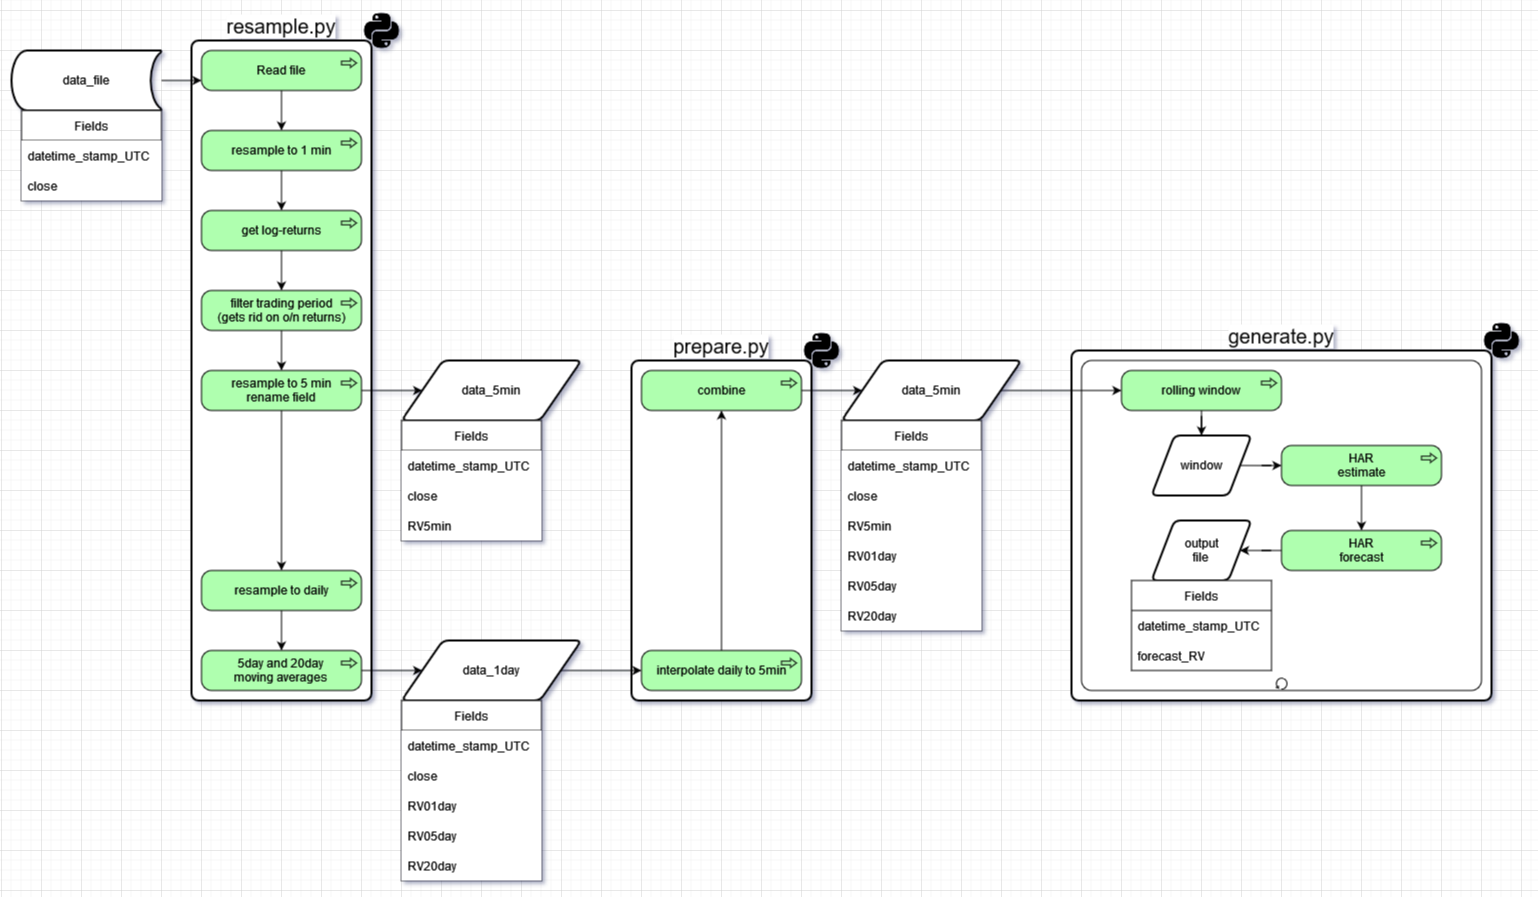

The diagram above was exported from draw.io. Its source (the exported page's mxGraphModel, read from the mxfile embedded in the PNG):
<mxGraphModel dx="1896" dy="992" grid="1" gridSize="10" guides="1" tooltips="1" connect="1" arrows="1" fold="1" page="1" pageScale="1" pageWidth="826" pageHeight="1169" background="none" math="0" shadow="0">
  <root>
    <mxCell id="0" />
    <mxCell id="1" parent="0" />
    <mxCell id="BQh667uKtFPZFXDKLswa-177" value="generate.py" style="rounded=1;whiteSpace=wrap;html=1;absoluteArcSize=1;arcSize=14;strokeWidth=2;labelBackgroundColor=default;labelBorderColor=none;fontColor=#000000;fillColor=default;labelPosition=center;verticalLabelPosition=top;align=center;verticalAlign=bottom;fontSize=20;" vertex="1" parent="1">
      <mxGeometry x="1230" y="340" width="420" height="350" as="geometry" />
    </mxCell>
    <mxCell id="BQh667uKtFPZFXDKLswa-178" value="" style="shape=image;html=1;verticalAlign=top;verticalLabelPosition=bottom;labelBackgroundColor=#ffffff;imageAspect=0;aspect=fixed;image=https://cdn1.iconfinder.com/data/icons/ionicons-fill-vol-2/512/logo-python-128.png;labelBorderColor=none;fontSize=20;fontColor=#000000;fillColor=default;" vertex="1" parent="1">
      <mxGeometry x="1640" y="310" width="40" height="40" as="geometry" />
    </mxCell>
    <mxCell id="BQh667uKtFPZFXDKLswa-175" value="prepare.py" style="rounded=1;whiteSpace=wrap;html=1;absoluteArcSize=1;arcSize=14;strokeWidth=2;labelBackgroundColor=default;labelBorderColor=none;fontColor=#000000;fillColor=default;labelPosition=center;verticalLabelPosition=top;align=center;verticalAlign=bottom;fontSize=20;" vertex="1" parent="1">
      <mxGeometry x="790" y="350" width="180" height="340" as="geometry" />
    </mxCell>
    <mxCell id="BQh667uKtFPZFXDKLswa-176" value="" style="shape=image;html=1;verticalAlign=top;verticalLabelPosition=bottom;labelBackgroundColor=#ffffff;imageAspect=0;aspect=fixed;image=https://cdn1.iconfinder.com/data/icons/ionicons-fill-vol-2/512/logo-python-128.png;labelBorderColor=none;fontSize=20;fontColor=#000000;fillColor=default;" vertex="1" parent="1">
      <mxGeometry x="960" y="320" width="40" height="40" as="geometry" />
    </mxCell>
    <mxCell id="BQh667uKtFPZFXDKLswa-173" value="resample.py" style="rounded=1;whiteSpace=wrap;html=1;absoluteArcSize=1;arcSize=14;strokeWidth=2;labelBackgroundColor=default;labelBorderColor=none;fontColor=#000000;fillColor=default;labelPosition=center;verticalLabelPosition=top;align=center;verticalAlign=bottom;fontSize=20;" vertex="1" parent="1">
      <mxGeometry x="350" y="30" width="180" height="660" as="geometry" />
    </mxCell>
    <mxCell id="BQh667uKtFPZFXDKLswa-151" value="" style="points=[[0.25,0,0],[0.5,0,0],[0.75,0,0],[1,0.25,0],[1,0.5,0],[1,0.75,0],[0.75,1,0],[0.5,1,0],[0.25,1,0],[0,0.75,0],[0,0.5,0],[0,0.25,0]];shape=mxgraph.bpmn.task;whiteSpace=wrap;rectStyle=rounded;size=10;taskMarker=abstract;isLoopStandard=1;fontColor=#000000;" vertex="1" parent="1">
      <mxGeometry x="1240" y="350" width="400" height="330" as="geometry" />
    </mxCell>
    <mxCell id="BQh667uKtFPZFXDKLswa-106" value="" style="edgeStyle=orthogonalEdgeStyle;rounded=0;orthogonalLoop=1;jettySize=auto;html=1;fontColor=#000000;entryX=0;entryY=0.75;entryDx=0;entryDy=0;entryPerimeter=0;" edge="1" parent="1" source="BQh667uKtFPZFXDKLswa-96" target="BQh667uKtFPZFXDKLswa-101">
      <mxGeometry relative="1" as="geometry">
        <mxPoint x="295" y="70" as="targetPoint" />
      </mxGeometry>
    </mxCell>
    <mxCell id="BQh667uKtFPZFXDKLswa-96" value="data_file" style="strokeWidth=2;html=1;shape=mxgraph.flowchart.stored_data;whiteSpace=wrap;fontColor=#000000;" vertex="1" parent="1">
      <mxGeometry x="170" y="40" width="150" height="60" as="geometry" />
    </mxCell>
    <mxCell id="BQh667uKtFPZFXDKLswa-97" value="Fields" style="swimlane;fontStyle=0;childLayout=stackLayout;horizontal=1;startSize=30;horizontalStack=0;resizeParent=1;resizeParentMax=0;resizeLast=0;collapsible=1;marginBottom=0;fontColor=#000000;labelBackgroundColor=default;labelBorderColor=none;" vertex="1" parent="1">
      <mxGeometry x="180" y="100" width="140" height="90" as="geometry" />
    </mxCell>
    <mxCell id="BQh667uKtFPZFXDKLswa-98" value="datetime_stamp_UTC" style="text;strokeColor=none;fillColor=default;align=left;verticalAlign=middle;spacingLeft=4;spacingRight=4;overflow=hidden;points=[[0,0.5],[1,0.5]];portConstraint=eastwest;rotatable=0;fontColor=#000000;labelBackgroundColor=default;" vertex="1" parent="BQh667uKtFPZFXDKLswa-97">
      <mxGeometry y="30" width="140" height="30" as="geometry" />
    </mxCell>
    <mxCell id="BQh667uKtFPZFXDKLswa-99" value="close" style="text;strokeColor=none;fillColor=default;align=left;verticalAlign=middle;spacingLeft=4;spacingRight=4;overflow=hidden;points=[[0,0.5],[1,0.5]];portConstraint=eastwest;rotatable=0;fontColor=#000000;" vertex="1" parent="BQh667uKtFPZFXDKLswa-97">
      <mxGeometry y="60" width="140" height="30" as="geometry" />
    </mxCell>
    <mxCell id="BQh667uKtFPZFXDKLswa-108" value="" style="edgeStyle=orthogonalEdgeStyle;rounded=0;orthogonalLoop=1;jettySize=auto;html=1;fontColor=#000000;" edge="1" parent="1" source="BQh667uKtFPZFXDKLswa-101" target="BQh667uKtFPZFXDKLswa-102">
      <mxGeometry relative="1" as="geometry" />
    </mxCell>
    <mxCell id="BQh667uKtFPZFXDKLswa-101" value="Read file" style="html=1;outlineConnect=0;whiteSpace=wrap;fillColor=#AFFFAF;shape=mxgraph.archimate3.application;appType=proc;archiType=rounded;fontColor=#000000;" vertex="1" parent="1">
      <mxGeometry x="360" y="40" width="160" height="40" as="geometry" />
    </mxCell>
    <mxCell id="BQh667uKtFPZFXDKLswa-109" value="" style="edgeStyle=orthogonalEdgeStyle;rounded=0;orthogonalLoop=1;jettySize=auto;html=1;fontColor=#000000;" edge="1" parent="1" source="BQh667uKtFPZFXDKLswa-102" target="BQh667uKtFPZFXDKLswa-104">
      <mxGeometry relative="1" as="geometry" />
    </mxCell>
    <mxCell id="BQh667uKtFPZFXDKLswa-102" value="resample to 1 min" style="html=1;outlineConnect=0;whiteSpace=wrap;fillColor=#AFFFAF;shape=mxgraph.archimate3.application;appType=proc;archiType=rounded;fontColor=#000000;" vertex="1" parent="1">
      <mxGeometry x="360" y="120" width="160" height="40" as="geometry" />
    </mxCell>
    <mxCell id="BQh667uKtFPZFXDKLswa-112" value="" style="edgeStyle=orthogonalEdgeStyle;rounded=0;orthogonalLoop=1;jettySize=auto;html=1;fontColor=#000000;" edge="1" parent="1" source="BQh667uKtFPZFXDKLswa-103" target="BQh667uKtFPZFXDKLswa-111">
      <mxGeometry relative="1" as="geometry" />
    </mxCell>
    <mxCell id="BQh667uKtFPZFXDKLswa-103" value="&lt;div&gt;filter trading period&lt;/div&gt;(gets rid on o/n returns)" style="html=1;outlineConnect=0;whiteSpace=wrap;fillColor=#AFFFAF;shape=mxgraph.archimate3.application;appType=proc;archiType=rounded;fontColor=#000000;" vertex="1" parent="1">
      <mxGeometry x="360" y="280" width="160" height="40" as="geometry" />
    </mxCell>
    <mxCell id="BQh667uKtFPZFXDKLswa-110" value="" style="edgeStyle=orthogonalEdgeStyle;rounded=0;orthogonalLoop=1;jettySize=auto;html=1;fontColor=#000000;" edge="1" parent="1" source="BQh667uKtFPZFXDKLswa-104" target="BQh667uKtFPZFXDKLswa-103">
      <mxGeometry relative="1" as="geometry" />
    </mxCell>
    <mxCell id="BQh667uKtFPZFXDKLswa-104" value="&lt;div&gt;get log-returns&lt;/div&gt;" style="html=1;outlineConnect=0;whiteSpace=wrap;fillColor=#AFFFAF;shape=mxgraph.archimate3.application;appType=proc;archiType=rounded;fontColor=#000000;" vertex="1" parent="1">
      <mxGeometry x="360" y="200" width="160" height="40" as="geometry" />
    </mxCell>
    <mxCell id="BQh667uKtFPZFXDKLswa-114" value="" style="edgeStyle=orthogonalEdgeStyle;rounded=0;orthogonalLoop=1;jettySize=auto;html=1;fontColor=#000000;" edge="1" parent="1" source="BQh667uKtFPZFXDKLswa-111" target="BQh667uKtFPZFXDKLswa-113">
      <mxGeometry relative="1" as="geometry" />
    </mxCell>
    <mxCell id="BQh667uKtFPZFXDKLswa-126" style="edgeStyle=orthogonalEdgeStyle;rounded=0;orthogonalLoop=1;jettySize=auto;html=1;exitX=0.5;exitY=1;exitDx=0;exitDy=0;exitPerimeter=0;entryX=0.5;entryY=0;entryDx=0;entryDy=0;entryPerimeter=0;fontColor=#000000;" edge="1" parent="1" source="BQh667uKtFPZFXDKLswa-111" target="BQh667uKtFPZFXDKLswa-119">
      <mxGeometry relative="1" as="geometry" />
    </mxCell>
    <mxCell id="BQh667uKtFPZFXDKLswa-111" value="&lt;div&gt;resample to 5 min&lt;/div&gt;&lt;div&gt;rename field&lt;br&gt;&lt;/div&gt;" style="html=1;outlineConnect=0;whiteSpace=wrap;fillColor=#AFFFAF;shape=mxgraph.archimate3.application;appType=proc;archiType=rounded;fontColor=#000000;" vertex="1" parent="1">
      <mxGeometry x="360" y="360" width="160" height="40" as="geometry" />
    </mxCell>
    <mxCell id="BQh667uKtFPZFXDKLswa-113" value="data_5min" style="shape=parallelogram;html=1;strokeWidth=2;perimeter=parallelogramPerimeter;whiteSpace=wrap;rounded=1;arcSize=12;size=0.23;fontColor=#000000;" vertex="1" parent="1">
      <mxGeometry x="560" y="350" width="180" height="60" as="geometry" />
    </mxCell>
    <mxCell id="BQh667uKtFPZFXDKLswa-115" value="Fields" style="swimlane;fontStyle=0;childLayout=stackLayout;horizontal=1;startSize=30;horizontalStack=0;resizeParent=1;resizeParentMax=0;resizeLast=0;collapsible=1;marginBottom=0;fontColor=#000000;" vertex="1" parent="1">
      <mxGeometry x="560" y="410" width="140" height="120" as="geometry" />
    </mxCell>
    <mxCell id="BQh667uKtFPZFXDKLswa-116" value="datetime_stamp_UTC" style="text;strokeColor=none;fillColor=default;align=left;verticalAlign=middle;spacingLeft=4;spacingRight=4;overflow=hidden;points=[[0,0.5],[1,0.5]];portConstraint=eastwest;rotatable=0;fontColor=#000000;" vertex="1" parent="BQh667uKtFPZFXDKLswa-115">
      <mxGeometry y="30" width="140" height="30" as="geometry" />
    </mxCell>
    <mxCell id="BQh667uKtFPZFXDKLswa-117" value="close" style="text;strokeColor=none;fillColor=default;align=left;verticalAlign=middle;spacingLeft=4;spacingRight=4;overflow=hidden;points=[[0,0.5],[1,0.5]];portConstraint=eastwest;rotatable=0;fontColor=#000000;" vertex="1" parent="BQh667uKtFPZFXDKLswa-115">
      <mxGeometry y="60" width="140" height="30" as="geometry" />
    </mxCell>
    <mxCell id="BQh667uKtFPZFXDKLswa-118" value="RV5min" style="text;strokeColor=none;fillColor=default;align=left;verticalAlign=middle;spacingLeft=4;spacingRight=4;overflow=hidden;points=[[0,0.5],[1,0.5]];portConstraint=eastwest;rotatable=0;fontColor=#000000;" vertex="1" parent="BQh667uKtFPZFXDKLswa-115">
      <mxGeometry y="90" width="140" height="30" as="geometry" />
    </mxCell>
    <mxCell id="BQh667uKtFPZFXDKLswa-128" value="" style="edgeStyle=orthogonalEdgeStyle;rounded=0;orthogonalLoop=1;jettySize=auto;html=1;fontColor=#000000;" edge="1" parent="1" source="BQh667uKtFPZFXDKLswa-119" target="BQh667uKtFPZFXDKLswa-127">
      <mxGeometry relative="1" as="geometry" />
    </mxCell>
    <mxCell id="BQh667uKtFPZFXDKLswa-119" value="resample to daily" style="html=1;outlineConnect=0;whiteSpace=wrap;fillColor=#AFFFAF;shape=mxgraph.archimate3.application;appType=proc;archiType=rounded;fontColor=#000000;" vertex="1" parent="1">
      <mxGeometry x="360" y="560" width="160" height="40" as="geometry" />
    </mxCell>
    <mxCell id="BQh667uKtFPZFXDKLswa-135" value="" style="edgeStyle=orthogonalEdgeStyle;rounded=0;orthogonalLoop=1;jettySize=auto;html=1;fontColor=#000000;" edge="1" parent="1" source="BQh667uKtFPZFXDKLswa-120" target="BQh667uKtFPZFXDKLswa-134">
      <mxGeometry relative="1" as="geometry" />
    </mxCell>
    <mxCell id="BQh667uKtFPZFXDKLswa-120" value="data_1day" style="shape=parallelogram;html=1;strokeWidth=2;perimeter=parallelogramPerimeter;whiteSpace=wrap;rounded=1;arcSize=12;size=0.23;fontColor=#000000;" vertex="1" parent="1">
      <mxGeometry x="560" y="630" width="180" height="60" as="geometry" />
    </mxCell>
    <mxCell id="BQh667uKtFPZFXDKLswa-121" value="Fields" style="swimlane;fontStyle=0;childLayout=stackLayout;horizontal=1;startSize=30;horizontalStack=0;resizeParent=1;resizeParentMax=0;resizeLast=0;collapsible=1;marginBottom=0;fontColor=#000000;" vertex="1" parent="1">
      <mxGeometry x="560" y="690" width="140" height="180" as="geometry" />
    </mxCell>
    <mxCell id="BQh667uKtFPZFXDKLswa-122" value="datetime_stamp_UTC" style="text;strokeColor=none;fillColor=default;align=left;verticalAlign=middle;spacingLeft=4;spacingRight=4;overflow=hidden;points=[[0,0.5],[1,0.5]];portConstraint=eastwest;rotatable=0;fontColor=#000000;" vertex="1" parent="BQh667uKtFPZFXDKLswa-121">
      <mxGeometry y="30" width="140" height="30" as="geometry" />
    </mxCell>
    <mxCell id="BQh667uKtFPZFXDKLswa-123" value="close" style="text;strokeColor=none;fillColor=default;align=left;verticalAlign=middle;spacingLeft=4;spacingRight=4;overflow=hidden;points=[[0,0.5],[1,0.5]];portConstraint=eastwest;rotatable=0;fontColor=#000000;" vertex="1" parent="BQh667uKtFPZFXDKLswa-121">
      <mxGeometry y="60" width="140" height="30" as="geometry" />
    </mxCell>
    <mxCell id="BQh667uKtFPZFXDKLswa-124" value="RV01day" style="text;strokeColor=none;fillColor=default;align=left;verticalAlign=middle;spacingLeft=4;spacingRight=4;overflow=hidden;points=[[0,0.5],[1,0.5]];portConstraint=eastwest;rotatable=0;fontColor=#000000;" vertex="1" parent="BQh667uKtFPZFXDKLswa-121">
      <mxGeometry y="90" width="140" height="30" as="geometry" />
    </mxCell>
    <mxCell id="BQh667uKtFPZFXDKLswa-130" value="RV05day" style="text;strokeColor=none;fillColor=default;align=left;verticalAlign=middle;spacingLeft=4;spacingRight=4;overflow=hidden;points=[[0,0.5],[1,0.5]];portConstraint=eastwest;rotatable=0;fontColor=#000000;" vertex="1" parent="BQh667uKtFPZFXDKLswa-121">
      <mxGeometry y="120" width="140" height="30" as="geometry" />
    </mxCell>
    <mxCell id="BQh667uKtFPZFXDKLswa-131" value="RV20day" style="text;strokeColor=none;fillColor=default;align=left;verticalAlign=middle;spacingLeft=4;spacingRight=4;overflow=hidden;points=[[0,0.5],[1,0.5]];portConstraint=eastwest;rotatable=0;fontColor=#000000;" vertex="1" parent="BQh667uKtFPZFXDKLswa-121">
      <mxGeometry y="150" width="140" height="30" as="geometry" />
    </mxCell>
    <mxCell id="BQh667uKtFPZFXDKLswa-129" value="" style="edgeStyle=orthogonalEdgeStyle;rounded=0;orthogonalLoop=1;jettySize=auto;html=1;fontColor=#000000;" edge="1" parent="1" source="BQh667uKtFPZFXDKLswa-127" target="BQh667uKtFPZFXDKLswa-120">
      <mxGeometry relative="1" as="geometry" />
    </mxCell>
    <mxCell id="BQh667uKtFPZFXDKLswa-127" value="&lt;div&gt;5day and 20day&lt;/div&gt;&lt;div&gt;moving averages&lt;br&gt;&lt;/div&gt;" style="html=1;outlineConnect=0;whiteSpace=wrap;fillColor=#AFFFAF;shape=mxgraph.archimate3.application;appType=proc;archiType=rounded;fontColor=#000000;" vertex="1" parent="1">
      <mxGeometry x="360" y="640" width="160" height="40" as="geometry" />
    </mxCell>
    <mxCell id="BQh667uKtFPZFXDKLswa-142" style="edgeStyle=orthogonalEdgeStyle;rounded=0;orthogonalLoop=1;jettySize=auto;html=1;exitX=0.5;exitY=0;exitDx=0;exitDy=0;exitPerimeter=0;entryX=0.5;entryY=1;entryDx=0;entryDy=0;entryPerimeter=0;fontColor=#000000;" edge="1" parent="1" source="BQh667uKtFPZFXDKLswa-134" target="BQh667uKtFPZFXDKLswa-136">
      <mxGeometry relative="1" as="geometry" />
    </mxCell>
    <mxCell id="BQh667uKtFPZFXDKLswa-134" value="interpolate daily to 5min" style="html=1;outlineConnect=0;whiteSpace=wrap;fillColor=#AFFFAF;shape=mxgraph.archimate3.application;appType=proc;archiType=rounded;fontColor=#000000;" vertex="1" parent="1">
      <mxGeometry x="800" y="640" width="160" height="40" as="geometry" />
    </mxCell>
    <mxCell id="BQh667uKtFPZFXDKLswa-143" value="" style="edgeStyle=orthogonalEdgeStyle;rounded=0;orthogonalLoop=1;jettySize=auto;html=1;fontColor=#000000;" edge="1" parent="1" source="BQh667uKtFPZFXDKLswa-136" target="BQh667uKtFPZFXDKLswa-137">
      <mxGeometry relative="1" as="geometry" />
    </mxCell>
    <mxCell id="BQh667uKtFPZFXDKLswa-136" value="combine" style="html=1;outlineConnect=0;whiteSpace=wrap;fillColor=#AFFFAF;shape=mxgraph.archimate3.application;appType=proc;archiType=rounded;fontColor=#000000;" vertex="1" parent="1">
      <mxGeometry x="800" y="360" width="160" height="40" as="geometry" />
    </mxCell>
    <mxCell id="BQh667uKtFPZFXDKLswa-154" style="edgeStyle=orthogonalEdgeStyle;rounded=0;orthogonalLoop=1;jettySize=auto;html=1;exitX=1;exitY=0.5;exitDx=0;exitDy=0;entryX=0;entryY=0.5;entryDx=0;entryDy=0;entryPerimeter=0;fontColor=#000000;" edge="1" parent="1" source="BQh667uKtFPZFXDKLswa-137" target="BQh667uKtFPZFXDKLswa-152">
      <mxGeometry relative="1" as="geometry" />
    </mxCell>
    <mxCell id="BQh667uKtFPZFXDKLswa-137" value="data_5min" style="shape=parallelogram;html=1;strokeWidth=2;perimeter=parallelogramPerimeter;whiteSpace=wrap;rounded=1;arcSize=12;size=0.23;fontColor=#000000;" vertex="1" parent="1">
      <mxGeometry x="1000" y="350" width="180" height="60" as="geometry" />
    </mxCell>
    <mxCell id="BQh667uKtFPZFXDKLswa-138" value="Fields" style="swimlane;fontStyle=0;childLayout=stackLayout;horizontal=1;startSize=30;horizontalStack=0;resizeParent=1;resizeParentMax=0;resizeLast=0;collapsible=1;marginBottom=0;fontColor=#000000;" vertex="1" parent="1">
      <mxGeometry x="1000" y="410" width="140" height="210" as="geometry" />
    </mxCell>
    <mxCell id="BQh667uKtFPZFXDKLswa-139" value="datetime_stamp_UTC" style="text;strokeColor=none;fillColor=default;align=left;verticalAlign=middle;spacingLeft=4;spacingRight=4;overflow=hidden;points=[[0,0.5],[1,0.5]];portConstraint=eastwest;rotatable=0;fontColor=#000000;" vertex="1" parent="BQh667uKtFPZFXDKLswa-138">
      <mxGeometry y="30" width="140" height="30" as="geometry" />
    </mxCell>
    <mxCell id="BQh667uKtFPZFXDKLswa-140" value="close" style="text;strokeColor=none;fillColor=default;align=left;verticalAlign=middle;spacingLeft=4;spacingRight=4;overflow=hidden;points=[[0,0.5],[1,0.5]];portConstraint=eastwest;rotatable=0;fontColor=#000000;" vertex="1" parent="BQh667uKtFPZFXDKLswa-138">
      <mxGeometry y="60" width="140" height="30" as="geometry" />
    </mxCell>
    <mxCell id="BQh667uKtFPZFXDKLswa-141" value="RV5min" style="text;strokeColor=none;fillColor=default;align=left;verticalAlign=middle;spacingLeft=4;spacingRight=4;overflow=hidden;points=[[0,0.5],[1,0.5]];portConstraint=eastwest;rotatable=0;fontColor=#000000;" vertex="1" parent="BQh667uKtFPZFXDKLswa-138">
      <mxGeometry y="90" width="140" height="30" as="geometry" />
    </mxCell>
    <mxCell id="BQh667uKtFPZFXDKLswa-144" value="RV01day" style="text;strokeColor=none;fillColor=default;align=left;verticalAlign=middle;spacingLeft=4;spacingRight=4;overflow=hidden;points=[[0,0.5],[1,0.5]];portConstraint=eastwest;rotatable=0;fontColor=#000000;" vertex="1" parent="BQh667uKtFPZFXDKLswa-138">
      <mxGeometry y="120" width="140" height="30" as="geometry" />
    </mxCell>
    <mxCell id="BQh667uKtFPZFXDKLswa-145" value="RV05day" style="text;strokeColor=none;fillColor=default;align=left;verticalAlign=middle;spacingLeft=4;spacingRight=4;overflow=hidden;points=[[0,0.5],[1,0.5]];portConstraint=eastwest;rotatable=0;fontColor=#000000;" vertex="1" parent="BQh667uKtFPZFXDKLswa-138">
      <mxGeometry y="150" width="140" height="30" as="geometry" />
    </mxCell>
    <mxCell id="BQh667uKtFPZFXDKLswa-146" value="RV20day" style="text;strokeColor=none;fillColor=default;align=left;verticalAlign=middle;spacingLeft=4;spacingRight=4;overflow=hidden;points=[[0,0.5],[1,0.5]];portConstraint=eastwest;rotatable=0;fontColor=#000000;" vertex="1" parent="BQh667uKtFPZFXDKLswa-138">
      <mxGeometry y="180" width="140" height="30" as="geometry" />
    </mxCell>
    <mxCell id="BQh667uKtFPZFXDKLswa-150" value="" style="edgeStyle=orthogonalEdgeStyle;rounded=0;orthogonalLoop=1;jettySize=auto;html=1;fontColor=#000000;" edge="1" parent="1" source="BQh667uKtFPZFXDKLswa-147" target="BQh667uKtFPZFXDKLswa-149">
      <mxGeometry relative="1" as="geometry" />
    </mxCell>
    <mxCell id="BQh667uKtFPZFXDKLswa-147" value="&lt;div&gt;HAR&lt;/div&gt;estimate" style="html=1;outlineConnect=0;whiteSpace=wrap;fillColor=#AFFFAF;shape=mxgraph.archimate3.application;appType=proc;archiType=rounded;fontColor=#000000;" vertex="1" parent="1">
      <mxGeometry x="1440" y="435" width="160" height="40" as="geometry" />
    </mxCell>
    <mxCell id="BQh667uKtFPZFXDKLswa-158" value="" style="edgeStyle=orthogonalEdgeStyle;rounded=0;orthogonalLoop=1;jettySize=auto;html=1;fontColor=#000000;" edge="1" parent="1" source="BQh667uKtFPZFXDKLswa-149" target="BQh667uKtFPZFXDKLswa-157">
      <mxGeometry relative="1" as="geometry" />
    </mxCell>
    <mxCell id="BQh667uKtFPZFXDKLswa-149" value="&lt;div&gt;HAR&lt;/div&gt;forecast" style="html=1;outlineConnect=0;whiteSpace=wrap;fillColor=#AFFFAF;shape=mxgraph.archimate3.application;appType=proc;archiType=rounded;fontColor=#000000;" vertex="1" parent="1">
      <mxGeometry x="1440" y="520" width="160" height="40" as="geometry" />
    </mxCell>
    <mxCell id="BQh667uKtFPZFXDKLswa-155" value="" style="edgeStyle=orthogonalEdgeStyle;rounded=0;orthogonalLoop=1;jettySize=auto;html=1;fontColor=#000000;" edge="1" parent="1" source="BQh667uKtFPZFXDKLswa-152" target="BQh667uKtFPZFXDKLswa-153">
      <mxGeometry relative="1" as="geometry" />
    </mxCell>
    <mxCell id="BQh667uKtFPZFXDKLswa-152" value="rolling window" style="html=1;outlineConnect=0;whiteSpace=wrap;fillColor=#AFFFAF;shape=mxgraph.archimate3.application;appType=proc;archiType=rounded;fontColor=#000000;" vertex="1" parent="1">
      <mxGeometry x="1280" y="360" width="160" height="40" as="geometry" />
    </mxCell>
    <mxCell id="BQh667uKtFPZFXDKLswa-156" style="edgeStyle=orthogonalEdgeStyle;rounded=0;orthogonalLoop=1;jettySize=auto;html=1;exitX=1;exitY=0.5;exitDx=0;exitDy=0;entryX=0;entryY=0.5;entryDx=0;entryDy=0;entryPerimeter=0;fontColor=#000000;" edge="1" parent="1" source="BQh667uKtFPZFXDKLswa-153" target="BQh667uKtFPZFXDKLswa-147">
      <mxGeometry relative="1" as="geometry" />
    </mxCell>
    <mxCell id="BQh667uKtFPZFXDKLswa-153" value="window" style="shape=parallelogram;html=1;strokeWidth=2;perimeter=parallelogramPerimeter;whiteSpace=wrap;rounded=1;arcSize=12;size=0.23;fontColor=#000000;" vertex="1" parent="1">
      <mxGeometry x="1310" y="425" width="100" height="60" as="geometry" />
    </mxCell>
    <mxCell id="BQh667uKtFPZFXDKLswa-157" value="&lt;div&gt;output&lt;/div&gt;&lt;div&gt;file&lt;br&gt;&lt;/div&gt;" style="shape=parallelogram;html=1;strokeWidth=2;perimeter=parallelogramPerimeter;whiteSpace=wrap;rounded=1;arcSize=12;size=0.23;fontColor=#000000;" vertex="1" parent="1">
      <mxGeometry x="1310" y="510" width="100" height="60" as="geometry" />
    </mxCell>
    <mxCell id="BQh667uKtFPZFXDKLswa-159" value="Fields" style="swimlane;fontStyle=0;childLayout=stackLayout;horizontal=1;startSize=30;horizontalStack=0;resizeParent=1;resizeParentMax=0;resizeLast=0;collapsible=1;marginBottom=0;fontColor=#000000;" vertex="1" parent="1">
      <mxGeometry x="1290" y="570" width="140" height="90" as="geometry" />
    </mxCell>
    <mxCell id="BQh667uKtFPZFXDKLswa-160" value="datetime_stamp_UTC" style="text;strokeColor=none;fillColor=none;align=left;verticalAlign=middle;spacingLeft=4;spacingRight=4;overflow=hidden;points=[[0,0.5],[1,0.5]];portConstraint=eastwest;rotatable=0;fontColor=#000000;" vertex="1" parent="BQh667uKtFPZFXDKLswa-159">
      <mxGeometry y="30" width="140" height="30" as="geometry" />
    </mxCell>
    <mxCell id="BQh667uKtFPZFXDKLswa-162" value="forecast_RV" style="text;strokeColor=none;fillColor=none;align=left;verticalAlign=middle;spacingLeft=4;spacingRight=4;overflow=hidden;points=[[0,0.5],[1,0.5]];portConstraint=eastwest;rotatable=0;fontColor=#000000;" vertex="1" parent="BQh667uKtFPZFXDKLswa-159">
      <mxGeometry y="60" width="140" height="30" as="geometry" />
    </mxCell>
    <mxCell id="BQh667uKtFPZFXDKLswa-174" value="" style="shape=image;html=1;verticalAlign=top;verticalLabelPosition=bottom;labelBackgroundColor=#ffffff;imageAspect=0;aspect=fixed;image=https://cdn1.iconfinder.com/data/icons/ionicons-fill-vol-2/512/logo-python-128.png;labelBorderColor=none;fontSize=20;fontColor=#000000;fillColor=default;" vertex="1" parent="1">
      <mxGeometry x="520" width="40" height="40" as="geometry" />
    </mxCell>
  </root>
</mxGraphModel>